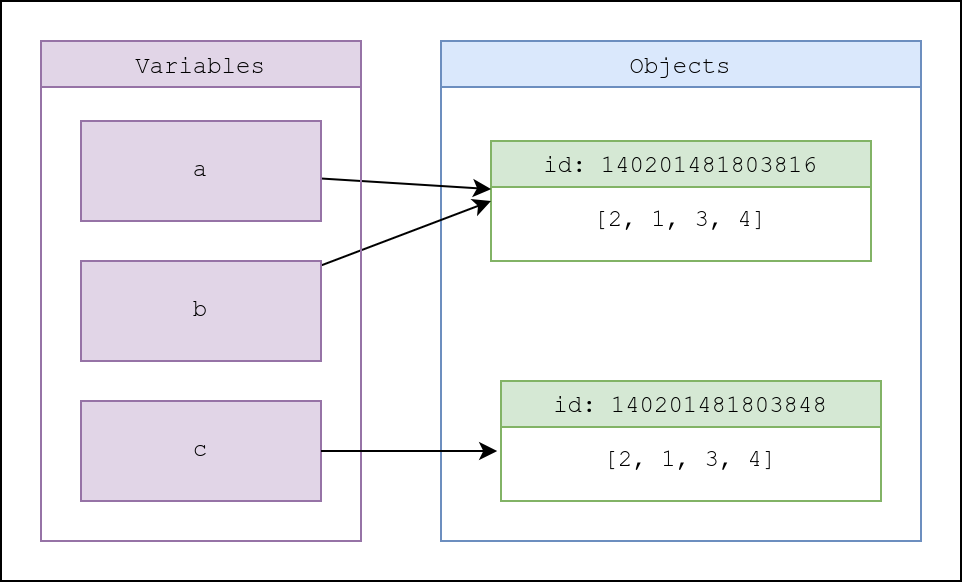

The diagram above was exported from draw.io. Its source (the exported page's mxGraphModel, read from the mxfile embedded in the PNG):
<mxGraphModel dx="880" dy="569" grid="1" gridSize="10" guides="1" tooltips="1" connect="1" arrows="1" fold="1" page="1" pageScale="1" pageWidth="850" pageHeight="1100" math="0" shadow="0">
  <root>
    <mxCell id="0" />
    <mxCell id="1" parent="0" />
    <mxCell id="od3FXCfsnkA5QqLL4A94-3" value="" style="rounded=0;whiteSpace=wrap;html=1;fillColor=default;" parent="1" vertex="1">
      <mxGeometry x="60" y="20" width="480" height="290" as="geometry" />
    </mxCell>
    <mxCell id="anGIEU9G0AKi9Xw9Sa8O-6" value="Objects" style="swimlane;fillColor=#dae8fc;strokeColor=#6c8ebf;fontStyle=0;fontFamily=Courier New;" parent="1" vertex="1">
      <mxGeometry x="280" y="40" width="240" height="250" as="geometry" />
    </mxCell>
    <mxCell id="anGIEU9G0AKi9Xw9Sa8O-11" value="" style="rounded=0;whiteSpace=wrap;html=1;fillColor=#e1d5e7;strokeColor=#9673a6;" parent="anGIEU9G0AKi9Xw9Sa8O-6" vertex="1">
      <mxGeometry x="-180" y="180" width="120" height="50" as="geometry" />
    </mxCell>
    <mxCell id="y18NfkTLAgb_TpM_HtSg-6" value="&lt;font style=&quot;font-weight: normal;&quot; face=&quot;Courier New&quot;&gt;id: 140201481803816&lt;/font&gt;" style="swimlane;whiteSpace=wrap;html=1;fillColor=#d5e8d4;strokeColor=#82b366;" vertex="1" parent="anGIEU9G0AKi9Xw9Sa8O-6">
      <mxGeometry x="25" y="50" width="190" height="60" as="geometry" />
    </mxCell>
    <mxCell id="anGIEU9G0AKi9Xw9Sa8O-8" value="[2, 1, 3, 4]" style="text;html=1;align=center;verticalAlign=middle;whiteSpace=wrap;rounded=0;fontFamily=Courier New;" parent="y18NfkTLAgb_TpM_HtSg-6" vertex="1">
      <mxGeometry y="20" width="190" height="40" as="geometry" />
    </mxCell>
    <mxCell id="y18NfkTLAgb_TpM_HtSg-10" value="&lt;font style=&quot;font-weight: normal;&quot; face=&quot;Courier New&quot;&gt;id:&amp;nbsp;&lt;/font&gt;&lt;font face=&quot;Courier New&quot;&gt;&lt;span style=&quot;font-size: 12px; font-weight: 400;&quot;&gt;140201481803848&lt;/span&gt;&lt;/font&gt;" style="swimlane;whiteSpace=wrap;html=1;fillColor=#d5e8d4;strokeColor=#82b366;" vertex="1" parent="anGIEU9G0AKi9Xw9Sa8O-6">
      <mxGeometry x="30" y="170" width="190" height="60" as="geometry" />
    </mxCell>
    <mxCell id="y18NfkTLAgb_TpM_HtSg-11" value="[2, 1, 3, 4]" style="text;html=1;align=center;verticalAlign=middle;whiteSpace=wrap;rounded=0;fontFamily=Courier New;" vertex="1" parent="y18NfkTLAgb_TpM_HtSg-10">
      <mxGeometry y="20" width="190" height="40" as="geometry" />
    </mxCell>
    <mxCell id="anGIEU9G0AKi9Xw9Sa8O-16" value="" style="endArrow=classic;html=1;rounded=0;" parent="1" source="anGIEU9G0AKi9Xw9Sa8O-3" target="y18NfkTLAgb_TpM_HtSg-6" edge="1">
      <mxGeometry width="50" height="50" relative="1" as="geometry">
        <mxPoint x="140" y="30" as="sourcePoint" />
        <mxPoint x="370.71067811865476" y="220" as="targetPoint" />
      </mxGeometry>
    </mxCell>
    <mxCell id="anGIEU9G0AKi9Xw9Sa8O-17" value="" style="endArrow=classic;html=1;rounded=0;entryX=0;entryY=0.25;entryDx=0;entryDy=0;" parent="1" source="anGIEU9G0AKi9Xw9Sa8O-5" target="anGIEU9G0AKi9Xw9Sa8O-8" edge="1">
      <mxGeometry width="50" height="50" relative="1" as="geometry">
        <mxPoint x="140" y="90" as="sourcePoint" />
        <mxPoint x="295" y="175" as="targetPoint" />
      </mxGeometry>
    </mxCell>
    <mxCell id="anGIEU9G0AKi9Xw9Sa8O-1" value="Variables" style="swimlane;fillColor=#e1d5e7;strokeColor=#9673a6;fontFamily=Courier New;fontStyle=0" parent="1" vertex="1">
      <mxGeometry x="80" y="40" width="160" height="250" as="geometry">
        <mxRectangle x="80" y="120" width="90" height="23" as="alternateBounds" />
      </mxGeometry>
    </mxCell>
    <mxCell id="anGIEU9G0AKi9Xw9Sa8O-2" value="" style="rounded=0;whiteSpace=wrap;html=1;fillColor=#e1d5e7;strokeColor=#9673a6;" parent="anGIEU9G0AKi9Xw9Sa8O-1" vertex="1">
      <mxGeometry x="20" y="40" width="120" height="50" as="geometry" />
    </mxCell>
    <mxCell id="anGIEU9G0AKi9Xw9Sa8O-3" value="a" style="text;html=1;strokeColor=none;fillColor=none;align=center;verticalAlign=middle;whiteSpace=wrap;rounded=0;fontFamily=Courier New;" parent="anGIEU9G0AKi9Xw9Sa8O-1" vertex="1">
      <mxGeometry x="20" y="40" width="120" height="50" as="geometry" />
    </mxCell>
    <mxCell id="anGIEU9G0AKi9Xw9Sa8O-4" value="" style="rounded=0;whiteSpace=wrap;html=1;fillColor=#e1d5e7;strokeColor=#9673a6;" parent="anGIEU9G0AKi9Xw9Sa8O-1" vertex="1">
      <mxGeometry x="20" y="110" width="120" height="50" as="geometry" />
    </mxCell>
    <mxCell id="anGIEU9G0AKi9Xw9Sa8O-5" value="b" style="text;html=1;strokeColor=none;fillColor=none;align=center;verticalAlign=middle;whiteSpace=wrap;rounded=0;fontFamily=Courier New;" parent="anGIEU9G0AKi9Xw9Sa8O-1" vertex="1">
      <mxGeometry x="20" y="110" width="120" height="50" as="geometry" />
    </mxCell>
    <mxCell id="anGIEU9G0AKi9Xw9Sa8O-12" value="c" style="text;html=1;strokeColor=none;fillColor=none;align=center;verticalAlign=middle;whiteSpace=wrap;rounded=0;fontFamily=Courier New;" parent="anGIEU9G0AKi9Xw9Sa8O-1" vertex="1">
      <mxGeometry x="20" y="180" width="120" height="50" as="geometry" />
    </mxCell>
    <mxCell id="anGIEU9G0AKi9Xw9Sa8O-15" value="" style="endArrow=classic;html=1;rounded=0;entryX=-0.01;entryY=0.375;entryDx=0;entryDy=0;entryPerimeter=0;" parent="1" source="anGIEU9G0AKi9Xw9Sa8O-12" target="y18NfkTLAgb_TpM_HtSg-11" edge="1">
      <mxGeometry width="50" height="50" relative="1" as="geometry">
        <mxPoint x="140" y="150" as="sourcePoint" />
        <mxPoint x="370.71067811865476" y="340" as="targetPoint" />
      </mxGeometry>
    </mxCell>
  </root>
</mxGraphModel>